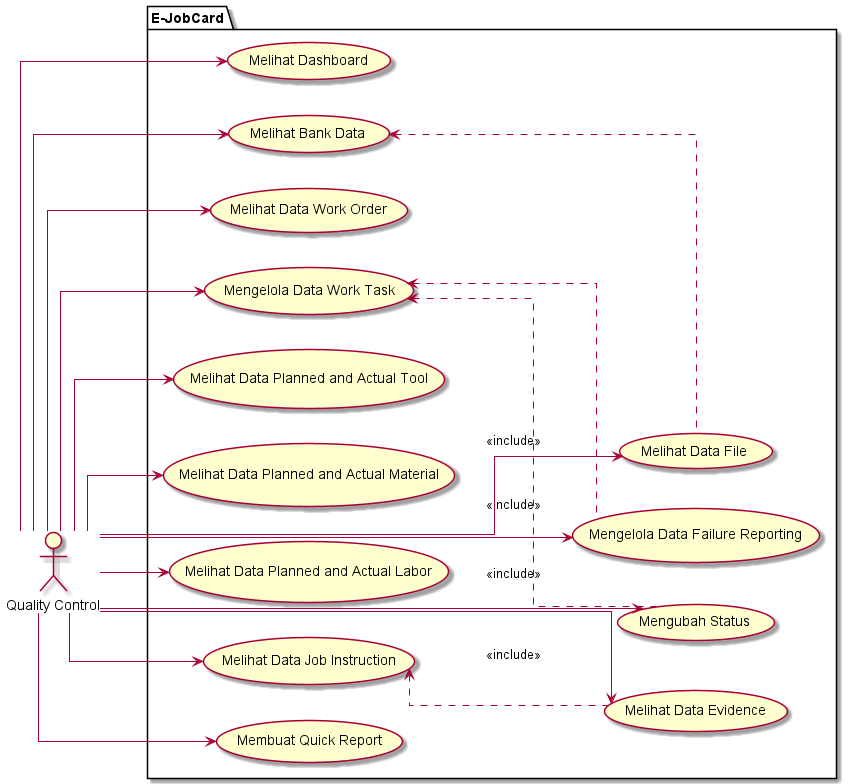

The diagram above was rendered by PlantUML. Its source (embedded in the PNG):
@startuml
left to right direction
skinparam linetype ortho

actor "Quality Control" as super_user
'actor "Planner" as planner
'actor "KorBid" as korbid
'actor "K3" as k3l
'actor "PTW" as ptw
'actor "Teknisi" as teknisi
'actor "QC" as qc
'actor "Start Up" as startup
'actor "PM" as pm
'actor "Review" as review
'actor "Lingkungan" as lingkungan

package "E-JobCard"{
    ' Master
    usecase "Melihat Dashboard" as dashboard
    usecase "Melihat Bank Data" as bank_data
        usecase "Melihat Data File" as file
    usecase "Melihat Data Work Order" as work_order
    usecase "Mengelola Data Work Task" as work_task
        usecase "Mengelola Data Failure Reporting" as failure_reporting
    usecase "Melihat Data Planned and Actual Tool" as planned_tool
    usecase "Melihat Data Planned and Actual Material" as planned_material
    usecase "Melihat Data Planned and Actual Labor" as planned_labor
    usecase "Melihat Data Job Instruction" as job_instruction
        usecase "Melihat Data Evidence" as evidence
    usecase "Membuat Quick Report" as quick_report
    usecase "Mengubah Status" as update_status
}

work_task <.. failure_reporting : <<include>>
job_instruction <.. evidence : <<include>>
bank_data <.. file : <<include>>
work_task <.. update_status : <<include>>

super_user --> planned_tool
super_user --> planned_material
super_user --> planned_labor
super_user --> work_order
super_user --> work_task
super_user --> dashboard
super_user --> job_instruction
super_user --> quick_report
super_user --> evidence
super_user --> failure_reporting
super_user --> bank_data
super_user --> file
super_user --> update_status
@enduml